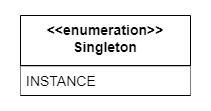

The diagram above was exported from draw.io. Its source (the exported page's mxGraphModel, read from the mxfile embedded in the PNG):
<mxGraphModel dx="1422" dy="822" grid="1" gridSize="10" guides="1" tooltips="1" connect="1" arrows="1" fold="1" page="1" pageScale="1" pageWidth="827" pageHeight="1169" math="0" shadow="0">
  <root>
    <mxCell id="WIyWlLk6GJQsqaUBKTNV-0" />
    <mxCell id="WIyWlLk6GJQsqaUBKTNV-1" parent="WIyWlLk6GJQsqaUBKTNV-0" />
    <mxCell id="4EwjXwDlC9fjcG2n-Tk4-108" value="" style="group;strokeColor=#FFFFFF;strokeWidth=1;perimeterSpacing=1;fillColor=#ffffff;container=0;" parent="WIyWlLk6GJQsqaUBKTNV-1" vertex="1" connectable="0">
      <mxGeometry x="660" y="185" width="210" height="110" as="geometry" />
    </mxCell>
    <mxCell id="Ctml-1UGJOKqH6bDA_UQ-48" value="&lt;&lt;enumeration&gt;&gt;&#10;Singleton" style="swimlane;fontStyle=1;align=center;verticalAlign=top;childLayout=stackLayout;horizontal=1;startSize=50;horizontalStack=0;resizeParent=1;resizeLast=0;collapsible=1;marginBottom=0;rounded=0;shadow=0;strokeWidth=1;fontFamily=Helvetica;fontSize=14;labelBackgroundColor=#FFFFFF;" parent="WIyWlLk6GJQsqaUBKTNV-1" vertex="1">
      <mxGeometry x="680" y="200" width="170" height="80" as="geometry">
        <mxRectangle x="230" y="140" width="160" height="26" as="alternateBounds" />
      </mxGeometry>
    </mxCell>
    <mxCell id="Ctml-1UGJOKqH6bDA_UQ-49" value="" style="line;html=1;strokeWidth=1;align=left;verticalAlign=middle;spacingTop=-1;spacingLeft=3;spacingRight=3;rotatable=0;labelPosition=right;points=[];portConstraint=eastwest;fontFamily=Helvetica;fontSize=14;labelBackgroundColor=#FFFFFF;noLabel=0;portConstraintRotation=0;perimeterSpacing=0;shadow=0;sketch=0;fontStyle=0" parent="Ctml-1UGJOKqH6bDA_UQ-48" vertex="1">
      <mxGeometry y="50" width="170" height="1" as="geometry" />
    </mxCell>
    <mxCell id="Ctml-1UGJOKqH6bDA_UQ-52" value="INSTANCE" style="text;align=left;verticalAlign=top;spacingLeft=4;spacingRight=4;overflow=hidden;rotatable=0;points=[[0,0.5],[1,0.5]];portConstraint=eastwest;fontFamily=Helvetica;fontSize=14;labelBackgroundColor=#ffffff;fillColor=#ffffff;fontStyle=0" parent="Ctml-1UGJOKqH6bDA_UQ-48" vertex="1">
      <mxGeometry y="51" width="170" height="28" as="geometry" />
    </mxCell>
  </root>
</mxGraphModel>